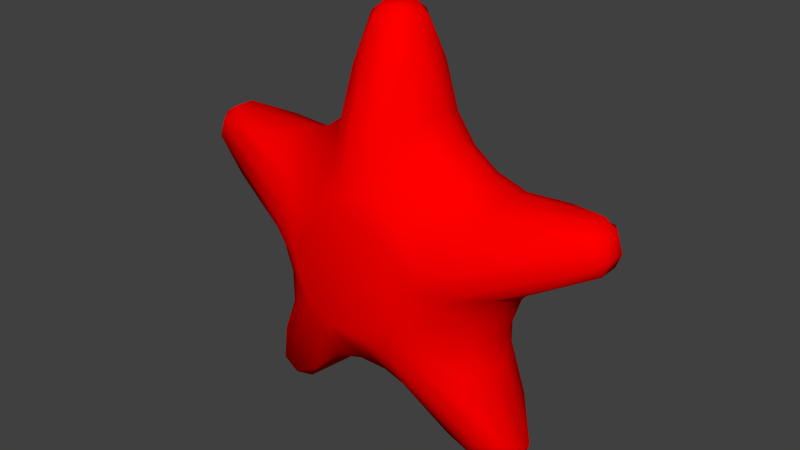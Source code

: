 # Source: star.blend  (saved by Blender 2.63.0; exported with 4.5.12 LTS)
import bpy
from mathutils import Matrix  # noqa: F401  (used for matrix-valued properties, if any)

bpy.ops.wm.read_factory_settings(use_empty=True)
scene = bpy.context.scene
scene.name = 'Scene'

# ---- collections
col_collection_1 = bpy.data.collections.new('Collection 1'); scene.collection.children.link(col_collection_1)

# ---- materials (node trees are filled in below, after node groups)
mat_color_a01 = bpy.data.materials.new('Color_A01_')
mat_color_a01.alpha_threshold = 0.0
mat_color_a01.use_transparent_shadow = False
mat_color_a01.diffuse_color = (1.0, 0.0, 0.0, 1.0)
mat_color_a01.roughness = 0.5
mat_color_a01.line_color = (0.0, 0.0, 0.0, 1.0)
mat_color_e03__001 = bpy.data.materials.new('Color_E03_.001')
mat_color_e03__001.alpha_threshold = 0.0
mat_color_e03__001.use_transparent_shadow = False
mat_color_e03__001.diffuse_color = (1.0, 1.0, 0.3961, 1.0)
mat_color_e03__001.roughness = 0.5
mat_color_e03__001.line_color = (0.0, 0.0, 0.0, 1.0)

# ---- material node trees

# ---- world
world_world = bpy.data.worlds.new('World'); scene.world = world_world
world_world.color = (0.05088, 0.05088, 0.05088)
world_world.use_sun_shadow = False
world_world.sun_shadow_jitter_overblur = 0.0
world_world.cycles.sampling_method = 'MANUAL'
world_world.cycles.sample_map_resolution = 256

# ---- meshes
me_id2_004 = bpy.data.meshes.new('ID2.004')
me_id2_004.from_pydata([(2.984, 0.1388, 0.8301), (2.864, -0.3133, 0.7912), (1.048, -0.9498, 0.2011), (0.966, -0.9498, 0.4533), (2.782, -0.3133, 1.043), (1.939, -0.1805, 0.03645), (2.91, -0.1469, 0.6332), (2.91, 0.1469, 0.6332), (1.939, 0.1805, 0.03645), (1.785, -0.5224, 0.09055), (1.397, -0.7627, 0.08425), (2.379, -0.4186, 0.4032), (2.902, 0.1388, 1.082), (2.902, -0.1388, 1.082), (2.984, -0.1388, 0.8301), (-0.6967, -0.9918, -0.5508), (-0.3086, -0.9918, -0.8328), (0.3086, -0.9918, -0.8328), (0.6967, -0.9918, -0.5508), (0.8874, -0.9918, 0.03613), (0.7391, -0.9918, 0.4924), (0.2399, -0.9918, 0.8551), (-0.2399, -0.9918, 0.8551), (-0.7391, -0.9918, 0.4924), (-0.8874, -0.9918, 0.03613), (0.9323, -0.8925, -0.5047), (1.376, -0.5377, -0.6637), (1.504, -0.5377, -0.272), (1.051, -0.8925, -0.1396), (1.533, 0.1969, -0.8005), (1.711, 0.1969, -0.2535), (1.711, -0.1969, -0.2535), (1.533, -0.1969, -0.8005), (2.379, 0.4186, 0.4032), (1.785, 0.5224, 0.09055), (1.397, 0.7627, 0.08425), (0.966, 0.9498, 0.4533), (2.782, 0.3133, 1.043), (2.864, 0.3133, 0.7912), (1.048, 0.9498, 0.2011), (1.376, 0.5377, -0.6637), (0.9323, 0.8925, -0.5047), (1.051, 0.8925, -0.1396), (1.504, 0.5377, -0.272), (-0.2399, 0.9918, 0.8551), (0.2399, 0.9918, 0.8551), (0.7391, 0.9918, 0.4924), (0.8874, 0.9918, 0.03613), (0.6967, 0.9918, -0.5508), (0.3086, 0.9918, -0.8328), (-0.3086, 0.9918, -0.8328), (-0.6967, 0.9918, -0.5508), (-0.8874, 0.9918, 0.03613), (-0.7391, 0.9918, 0.4924), (1.08, 0.7627, -0.8892), (1.39, 0.5224, -1.122), (1.687, 0.4186, -1.724), (1.638, 0.3133, -2.479), (0.5151, 0.9498, -0.9345), (0.7296, 0.9498, -0.7787), (1.852, 0.3133, -2.324), (1.547, -0.1805, -1.169), (1.982, -0.1469, -2.222), (1.982, 0.1469, -2.222), (1.547, 0.1805, -1.169), (1.711, -0.1388, -2.581), (1.711, 0.1388, -2.581), (1.926, 0.1388, -2.425), (1.926, -0.1388, -2.425), (1.39, -0.5224, -1.122), (1.08, -0.7627, -0.8892), (1.687, -0.4186, -1.724), (0.5151, -0.9498, -0.9345), (1.638, -0.3133, -2.479), (1.852, -0.3133, -2.324), (0.7296, -0.9498, -0.7787), (2.161, 0.4186, 1.072), (1.18, 0.7627, 0.7528), (1.497, 0.5224, 0.9757), (1.59, -0.1805, 1.11), (2.726, -0.1469, 1.198), (2.726, 0.1469, 1.198), (1.59, 0.1805, 1.11), (0.4575, 0.8925, 0.9563), (0.7233, 0.5377, 1.346), (1.057, 0.5377, 1.104), (0.7681, 0.8925, 0.7307), (0.7697, -0.1969, 1.549), (1.235, -0.1969, 1.211), (1.235, 0.1969, 1.211), (0.7697, 0.1969, 1.549), (2.161, -0.4186, 1.072), (1.497, -0.5224, 0.9757), (1.18, -0.7627, 0.7528), (0.7233, -0.5377, 1.346), (0.4575, -0.8925, 0.9563), (0.7681, -0.8925, 0.7307), (1.057, -0.5377, 1.104), (-2.379, 0.4186, 0.4032), (-1.397, 0.7627, 0.08425), (-1.785, 0.5224, 0.09055), (-1.939, -0.1805, 0.03645), (-2.91, -0.1469, 0.6332), (-2.91, 0.1469, 0.6332), (-1.939, 0.1805, 0.03645), (-2.782, 0.3133, 1.043), (-0.966, 0.9498, 0.4533), (-1.048, 0.9498, 0.2011), (-2.864, 0.3133, 0.7912), (-2.984, -0.1388, 0.8301), (-2.902, -0.1388, 1.082), (-2.902, 0.1388, 1.082), (-2.984, 0.1388, 0.8301), (-0.9323, 0.8925, -0.5047), (-1.376, 0.5377, -0.6637), (-1.504, 0.5377, -0.272), (-1.051, 0.8925, -0.1396), (-1.533, 0.1969, -0.8005), (-1.533, -0.1969, -0.8005), (-1.711, -0.1969, -0.2535), (-1.711, 0.1969, -0.2535), (-2.379, -0.4186, 0.4032), (-1.785, -0.5224, 0.09055), (-1.397, -0.7627, 0.08425), (-0.966, -0.9498, 0.4533), (-2.782, -0.3133, 1.043), (-2.864, -0.3133, 0.7912), (-1.048, -0.9498, 0.2011), (-1.376, -0.5377, -0.6637), (-0.9323, -0.8925, -0.5047), (-1.051, -0.8925, -0.1396), (-1.504, -0.5377, -0.272), (-1.18, -0.7627, 0.7528), (-1.497, -0.5224, 0.9757), (-2.161, -0.4186, 1.072), (-0.4575, -0.8925, 0.9563), (-0.7233, -0.5377, 1.346), (-1.057, -0.5377, 1.104), (-0.7681, -0.8925, 0.7307), (-1.235, -0.1969, 1.211), (-0.7697, -0.1969, 1.549), (-0.7697, 0.1969, 1.549), (-1.235, 0.1969, 1.211), (-1.59, 0.1805, 1.11), (-2.726, 0.1469, 1.198), (-2.726, -0.1469, 1.198), (-1.59, -0.1805, 1.11), (-1.18, 0.7627, 0.7528), (-2.161, 0.4186, 1.072), (-1.497, 0.5224, 0.9757), (-0.7233, 0.5377, 1.346), (-0.4575, 0.8925, 0.9563), (-0.7681, 0.8925, 0.7307), (-1.057, 0.5377, 1.104), (-0.3515, 0.7627, 1.354), (-0.4653, 0.5224, 1.725), (-0.3515, 0.4186, 2.387), (0.1326, 0.3133, 2.968), (0.1326, 0.9498, 1.059), (-0.1326, 0.9498, 1.059), (-0.1326, 0.3133, 2.968), (-0.5644, -0.1805, 1.855), (-0.2969, -0.1469, 2.963), (-0.2969, 0.1469, 2.963), (-0.5644, 0.1805, 1.855), (-0.1326, -0.1388, 3.094), (0.1326, -0.1388, 3.094), (0.1326, 0.1388, 3.094), (-0.1326, 0.1388, 3.094), (-1.08, 0.7627, -0.8892), (-1.687, 0.4186, -1.724), (-1.39, 0.5224, -1.122), (-0.5151, 0.9498, -0.9345), (-1.638, 0.3133, -2.479), (-1.852, 0.3133, -2.324), (-0.7296, 0.9498, -0.7787), (-1.711, -0.1388, -2.581), (-1.926, -0.1388, -2.425), (-1.926, 0.1388, -2.425), (-1.711, 0.1388, -2.581), (-1.982, -0.1469, -2.222), (-1.547, -0.1805, -1.169), (-1.547, 0.1805, -1.169), (-1.982, 0.1469, -2.222), (0.3515, 0.7627, 1.354), (0.3515, 0.4186, 2.387), (0.4653, 0.5224, 1.725), (0.2969, -0.1469, 2.963), (0.5644, -0.1805, 1.855), (0.5644, 0.1805, 1.855), (0.2969, 0.1469, 2.963), (-0.5117, 0.7627, -1.302), (-0.6376, 0.5224, -1.669), (-1.118, 0.4186, -2.137), (0.1919, 0.8925, -1.043), (0.206, 0.5377, -1.514), (-0.206, 0.5377, -1.514), (-0.1919, 0.8925, -1.043), (0.2876, -0.1969, -1.705), (-0.2876, -0.1969, -1.705), (-0.2876, 0.1969, -1.705), (0.2876, 0.1969, -1.705), (-0.6338, -0.1805, -1.833), (-1.501, -0.1469, -2.571), (-1.501, 0.1469, -2.571), (-0.6338, 0.1805, -1.833), (0.5117, 0.7627, -1.302), (1.118, 0.4186, -2.137), (0.6376, 0.5224, -1.669), (1.501, -0.1469, -2.571), (0.6338, -0.1805, -1.833), (0.6338, 0.1805, -1.833), (1.501, 0.1469, -2.571), (-1.39, -0.5224, -1.122), (-1.687, -0.4186, -1.724), (-1.08, -0.7627, -0.8892), (-1.638, -0.3133, -2.479), (-0.5151, -0.9498, -0.9345), (-0.7296, -0.9498, -0.7787), (-1.852, -0.3133, -2.324), (-0.5117, -0.7627, -1.302), (-1.118, -0.4186, -2.137), (-0.6376, -0.5224, -1.669), (0.206, -0.5377, -1.514), (0.1919, -0.8925, -1.043), (-0.1919, -0.8925, -1.043), (-0.206, -0.5377, -1.514), (-0.3515, -0.4186, 2.387), (-0.4653, -0.5224, 1.725), (-0.3515, -0.7627, 1.354), (0.1326, -0.9498, 1.059), (0.1326, -0.3133, 2.968), (-0.1326, -0.3133, 2.968), (-0.1326, -0.9498, 1.059), (0.5117, -0.7627, -1.302), (0.6376, -0.5224, -1.669), (1.118, -0.4186, -2.137), (0.3515, -0.4186, 2.387), (0.3515, -0.7627, 1.354), (0.4653, -0.5224, 1.725)], [], [(83, 84, 85, 86), (79, 80, 81, 82), (76, 77, 78), (72, 73, 74, 75), (69, 70, 71), (65, 66, 67, 68), (61, 62, 63, 64), (57, 58, 59, 60), (54, 55, 56), (44, 45, 46, 47, 48, 49, 50, 51, 52, 53), (40, 41, 42, 43), (36, 37, 38, 39), (33, 34, 35), (29, 30, 31, 32), (25, 26, 27, 28), (15, 16, 17, 18, 19, 20, 21, 22, 23, 24), (0, 12, 13, 14), (4, 3, 2, 1), (8, 7, 6, 5), (11, 10, 9), (87, 88, 89, 90), (91, 92, 93), (94, 95, 96, 97), (98, 99, 100), (101, 102, 103, 104), (105, 106, 107, 108), (109, 110, 111, 112), (113, 114, 115, 116), (117, 118, 119, 120), (121, 122, 123), (124, 125, 126, 127), (128, 129, 130, 131), (132, 133, 134), (135, 136, 137, 138), (139, 140, 141, 142), (143, 144, 145, 146), (147, 148, 149), (150, 151, 152, 153), (154, 155, 156), (157, 158, 159, 160), (161, 162, 163, 164), (165, 166, 167, 168), (169, 170, 171), (172, 173, 174, 175), (176, 177, 178, 179), (180, 181, 182, 183), (184, 185, 186), (187, 188, 189, 190), (191, 192, 193), (194, 195, 196, 197), (198, 199, 200, 201), (202, 203, 204, 205), (206, 207, 208), (209, 210, 211, 212), (213, 214, 215), (216, 217, 218, 219), (220, 221, 222), (223, 224, 225, 226), (227, 228, 229), (230, 231, 232, 233), (234, 235, 236), (237, 238, 239), (1, 2, 10, 11), (28, 27, 9, 10), (5, 6, 11, 9), (34, 33, 7, 8), (0, 14, 6, 7), (31, 30, 8, 5), (91, 93, 3, 4), (20, 19, 2, 3), (14, 13, 4, 1), (38, 37, 12, 0), (81, 80, 13, 12), (218, 217, 16, 15), (225, 224, 17, 16), (72, 75, 18, 17), (25, 28, 19, 18), (96, 95, 21, 20), (230, 233, 22, 21), (135, 138, 23, 22), (124, 127, 24, 23), (130, 129, 15, 24), (70, 69, 26, 25), (32, 31, 27, 26), (40, 43, 30, 29), (61, 64, 29, 32), (43, 42, 35, 34), (39, 38, 33, 35), (77, 76, 37, 36), (47, 46, 36, 39), (55, 54, 41, 40), (48, 47, 42, 41), (159, 158, 45, 44), (83, 86, 46, 45), (59, 58, 49, 48), (194, 197, 50, 49), (172, 175, 51, 50), (113, 116, 52, 51), (107, 106, 53, 52), (152, 151, 44, 53), (64, 63, 56, 55), (60, 59, 54, 56), (207, 206, 58, 57), (67, 66, 57, 60), (69, 71, 62, 61), (68, 67, 63, 62), (209, 212, 66, 65), (74, 73, 65, 68), (75, 74, 71, 70), (234, 236, 73, 72), (86, 85, 78, 77), (82, 81, 76, 78), (92, 91, 80, 79), (89, 88, 79, 82), (184, 186, 84, 83), (90, 89, 85, 84), (94, 97, 88, 87), (189, 188, 87, 90), (97, 96, 93, 92), (239, 238, 95, 94), (108, 107, 99, 98), (116, 115, 100, 99), (104, 103, 98, 100), (122, 121, 102, 101), (109, 112, 103, 102), (120, 119, 101, 104), (148, 147, 106, 105), (112, 111, 105, 108), (126, 125, 110, 109), (145, 144, 111, 110), (169, 171, 114, 113), (117, 120, 115, 114), (182, 181, 118, 117), (128, 131, 119, 118), (131, 130, 123, 122), (127, 126, 121, 123), (132, 134, 125, 124), (213, 215, 129, 128), (138, 137, 133, 132), (146, 145, 134, 133), (229, 228, 136, 135), (140, 139, 137, 136), (161, 164, 141, 140), (150, 153, 142, 141), (143, 146, 139, 142), (149, 148, 144, 143), (153, 152, 147, 149), (155, 154, 151, 150), (164, 163, 156, 155), (160, 159, 154, 156), (185, 184, 158, 157), (168, 167, 157, 160), (228, 227, 162, 161), (165, 168, 163, 162), (232, 231, 166, 165), (187, 190, 167, 166), (175, 174, 170, 169), (183, 182, 171, 170), (191, 193, 173, 172), (179, 178, 174, 173), (216, 219, 177, 176), (180, 183, 178, 177), (204, 203, 176, 179), (214, 213, 181, 180), (190, 189, 186, 185), (237, 239, 188, 187), (197, 196, 192, 191), (205, 204, 193, 192), (206, 208, 195, 194), (201, 200, 196, 195), (223, 226, 199, 198), (202, 205, 200, 199), (211, 210, 198, 201), (222, 221, 203, 202), (212, 211, 208, 207), (236, 235, 210, 209), (219, 218, 215, 214), (221, 220, 217, 216), (226, 225, 220, 222), (235, 234, 224, 223), (233, 232, 227, 229), (238, 237, 231, 230), (6, 14, 1, 11), (19, 28, 10, 2), (31, 5, 9, 27), (38, 0, 7, 33), (30, 43, 34, 8), (47, 39, 35, 42), (59, 48, 41, 54), (64, 55, 40, 29), (67, 60, 56, 63), (61, 32, 26, 69), (75, 70, 25, 18), (62, 71, 74, 68), (76, 81, 12, 37), (46, 86, 77, 36), (89, 82, 78, 85), (91, 4, 13, 80), (88, 97, 92, 79), (3, 93, 96, 20), (103, 112, 108, 98), (116, 99, 107, 52), (120, 104, 100, 115), (126, 109, 102, 121), (119, 131, 122, 101), (127, 123, 130, 24), (132, 124, 23, 138), (139, 146, 133, 137), (125, 134, 145, 110), (147, 152, 53, 106), (111, 144, 148, 105), (153, 149, 143, 142), (154, 159, 44, 151), (164, 155, 150, 141), (168, 160, 156, 163), (169, 113, 51, 175), (178, 183, 170, 174), (114, 171, 182, 117), (184, 83, 45, 158), (167, 190, 185, 157), (84, 186, 189, 90), (191, 172, 50, 197), (200, 205, 192, 196), (173, 193, 204, 179), (206, 194, 49, 58), (66, 212, 207, 57), (195, 208, 211, 201), (213, 128, 118, 181), (219, 214, 180, 177), (129, 215, 218, 15), (220, 225, 16, 217), (203, 221, 216, 176), (226, 222, 202, 199), (232, 165, 162, 227), (136, 228, 161, 140), (233, 229, 135, 22), (234, 72, 17, 224), (210, 235, 223, 198), (73, 236, 209, 65), (237, 187, 166, 231), (95, 238, 230, 21), (188, 239, 94, 87)])
me_id2_004.polygons.foreach_set('use_smooth', [True] * 242)
me_id2_004.materials.append(mat_color_a01)
me_id2_004.materials.append(mat_color_e03__001)
me_id2_004.use_remesh_preserve_volume = False
me_id2_004.use_remesh_preserve_attributes = False
me_id2_004.use_mirror_vertex_groups = False
me_id2_004.update()

# ---- objects
ob_sketchup = bpy.data.objects.new('SketchUp', me_id2_004)

# ---- transforms, parenting, visibility, modifiers, constraints
ob_sketchup.location = (0.0, 0.0, 0.0)
ob_sketchup.lineart.crease_threshold = 0.0

# ---- collection membership
col_collection_1.objects.link(ob_sketchup)

# ---- scene / render settings (as saved in the file)
scene.frame_start = 1; scene.frame_end = 250; scene.frame_set(1)
scene.render.engine = 'BLENDER_EEVEE_NEXT'
scene.render.image_settings.color_mode = 'RGB'
scene.render.image_settings.compression = 90
scene.render.resolution_percentage = 50
scene.render.dither_intensity = 0.0
scene.render.bake_margin = 2
scene.render.bake_bias = 0.0
scene.cycles.use_denoising = False
scene.cycles.samples = 10
scene.cycles.sampling_pattern = 'TABULATED_SOBOL'
scene.cycles.light_sampling_threshold = 0.0
scene.cycles.use_adaptive_sampling = False
scene.cycles.use_light_tree = False
scene.cycles.blur_glossy = 0.0
scene.cycles.volume_bounces = 1
scene.cycles.pixel_filter_type = 'GAUSSIAN'
scene.cycles.sample_clamp_indirect = 0.0
scene.view_settings.view_transform = 'Standard'
scene.unit_settings.scale_length = 0.0254
bpy.context.view_layer.update()

# ---- added for rendering (the .blend has no active camera and no usable light): camera, sun
cam_auto = bpy.data.cameras.new('AutoCamera')
cam_auto.lens = 50.0
cam_auto.sensor_width = 36.0
cam_auto.clip_end = 1000.0
ob_auto_camera = bpy.data.objects.new('AutoCamera', cam_auto)
scene.collection.objects.link(ob_auto_camera)
ob_auto_camera.location = (7.83743, -9.40491, 6.52645)
ob_auto_camera.rotation_euler = (1.09748, -7.21219e-08, 0.694738)
scene.camera = ob_auto_camera
light_auto_sun = bpy.data.lights.new('AutoSun', 'SUN')
light_auto_sun.energy = 3.0
light_auto_sun.angle = 0.0523599
ob_auto_sun = bpy.data.objects.new('AutoSun', light_auto_sun)
scene.collection.objects.link(ob_auto_sun)
ob_auto_sun.rotation_euler = (0.872665, 0.174533, 0.523599)
bpy.context.view_layer.update()
